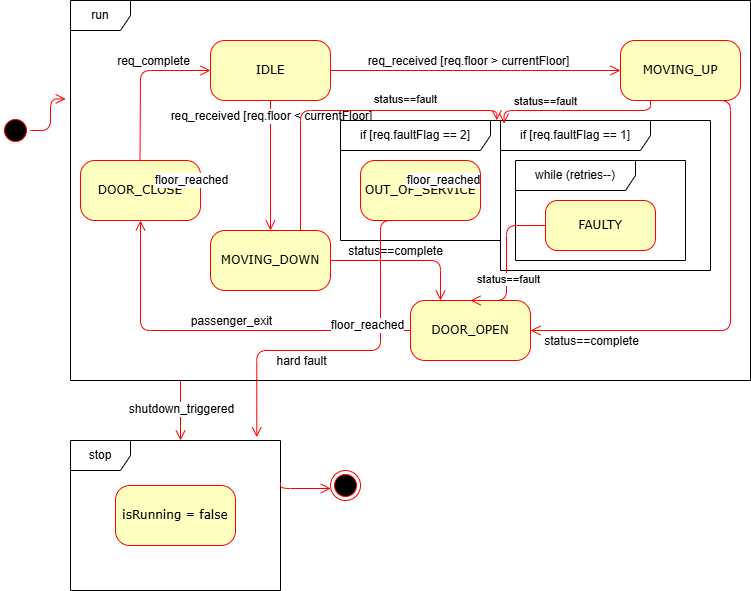

The diagram above was exported from draw.io. Its source (the exported page's mxGraphModel, read from the mxfile embedded in the PNG):
<mxGraphModel dx="1433" dy="589" grid="1" gridSize="10" guides="1" tooltips="1" connect="1" arrows="1" fold="1" page="1" pageScale="1" pageWidth="850" pageHeight="1100" math="0" shadow="0">
  <root>
    <mxCell id="0" />
    <mxCell id="1" parent="0" />
    <mxCell id="VvUtJm0Nq82afxCm90gI-1" value="" style="ellipse;html=1;shape=startState;fillColor=#000000;strokeColor=#ff0000;rounded=1;shadow=0;comic=0;labelBackgroundColor=none;fontFamily=Verdana;fontSize=12;fontColor=#000000;align=center;direction=south;" parent="1" vertex="1">
      <mxGeometry x="140" y="135" width="30" height="30" as="geometry" />
    </mxCell>
    <mxCell id="VvUtJm0Nq82afxCm90gI-2" value="isRunning = false" style="rounded=1;whiteSpace=wrap;html=1;arcSize=24;fillColor=#ffffc0;strokeColor=#ff0000;shadow=0;comic=0;labelBackgroundColor=none;fontFamily=Verdana;fontSize=12;fontColor=#000000;align=center;" parent="1" vertex="1">
      <mxGeometry x="255" y="505" width="120" height="60" as="geometry" />
    </mxCell>
    <mxCell id="VvUtJm0Nq82afxCm90gI-3" value="IDLE" style="rounded=1;whiteSpace=wrap;html=1;arcSize=24;fillColor=#ffffc0;strokeColor=#ff0000;shadow=0;comic=0;labelBackgroundColor=none;fontFamily=Verdana;fontSize=12;fontColor=#000000;align=center;" parent="1" vertex="1">
      <mxGeometry x="350" y="60" width="120" height="60" as="geometry" />
    </mxCell>
    <mxCell id="VvUtJm0Nq82afxCm90gI-4" value="MOVING_UP" style="rounded=1;whiteSpace=wrap;html=1;arcSize=24;fillColor=#ffffc0;strokeColor=#ff0000;shadow=0;comic=0;labelBackgroundColor=none;fontFamily=Verdana;fontSize=12;fontColor=#000000;align=center;" parent="1" vertex="1">
      <mxGeometry x="760" y="60" width="120" height="60" as="geometry" />
    </mxCell>
    <mxCell id="VvUtJm0Nq82afxCm90gI-5" value="DOOR_CLOSE" style="rounded=1;whiteSpace=wrap;html=1;arcSize=24;fillColor=#ffffc0;strokeColor=#ff0000;shadow=0;comic=0;labelBackgroundColor=none;fontFamily=Verdana;fontSize=12;fontColor=#000000;align=center;" parent="1" vertex="1">
      <mxGeometry x="220" y="180" width="120" height="60" as="geometry" />
    </mxCell>
    <mxCell id="VvUtJm0Nq82afxCm90gI-6" value="MOVING_DOWN" style="rounded=1;whiteSpace=wrap;html=1;arcSize=24;fillColor=#ffffc0;strokeColor=#ff0000;shadow=0;comic=0;labelBackgroundColor=none;fontFamily=Verdana;fontSize=12;fontColor=#000000;align=center;" parent="1" vertex="1">
      <mxGeometry x="350" y="250" width="120" height="60" as="geometry" />
    </mxCell>
    <mxCell id="VvUtJm0Nq82afxCm90gI-7" style="edgeStyle=orthogonalEdgeStyle;html=1;labelBackgroundColor=none;endArrow=open;endSize=8;strokeColor=#ff0000;fontFamily=Verdana;fontSize=12;align=left;entryX=-0.007;entryY=0.259;entryDx=0;entryDy=0;entryPerimeter=0;" parent="1" source="VvUtJm0Nq82afxCm90gI-1" target="VvUtJm0Nq82afxCm90gI-14" edge="1">
      <mxGeometry relative="1" as="geometry">
        <mxPoint x="200" y="165" as="targetPoint" />
      </mxGeometry>
    </mxCell>
    <mxCell id="VvUtJm0Nq82afxCm90gI-8" style="edgeStyle=orthogonalEdgeStyle;html=1;labelBackgroundColor=none;endArrow=open;endSize=8;strokeColor=#ff0000;fontFamily=Verdana;fontSize=12;align=left;entryX=0;entryY=0.5;exitX=1;exitY=0.5;exitDx=0;exitDy=0;entryDx=0;entryDy=0;" parent="1" target="VvUtJm0Nq82afxCm90gI-4" edge="1" source="VvUtJm0Nq82afxCm90gI-3">
      <mxGeometry relative="1" as="geometry">
        <Array as="points">
          <mxPoint x="660" y="90" />
        </Array>
        <mxPoint x="470" y="130" as="sourcePoint" />
        <mxPoint x="560" y="130" as="targetPoint" />
      </mxGeometry>
    </mxCell>
    <mxCell id="VvUtJm0Nq82afxCm90gI-9" value="req_received [req.floor &amp;gt; currentFloor]" style="edgeLabel;html=1;align=center;verticalAlign=middle;resizable=0;points=[];fontSize=12;" parent="VvUtJm0Nq82afxCm90gI-8" connectable="0" vertex="1">
      <mxGeometry x="-0.1644" y="2" relative="1" as="geometry">
        <mxPoint x="16" y="-8" as="offset" />
      </mxGeometry>
    </mxCell>
    <mxCell id="VvUtJm0Nq82afxCm90gI-12" style="edgeStyle=elbowEdgeStyle;html=1;exitX=0.5;exitY=0;entryX=0;entryY=0.5;labelBackgroundColor=none;endArrow=open;endSize=8;strokeColor=#ff0000;fontFamily=Verdana;fontSize=12;align=left;exitDx=0;exitDy=0;elbow=horizontal;entryDx=0;entryDy=0;" parent="1" target="VvUtJm0Nq82afxCm90gI-3" edge="1">
      <mxGeometry relative="1" as="geometry">
        <mxPoint x="279.5" y="180" as="sourcePoint" />
        <mxPoint x="279.5" y="50" as="targetPoint" />
        <Array as="points">
          <mxPoint x="280" y="160" />
        </Array>
      </mxGeometry>
    </mxCell>
    <mxCell id="VvUtJm0Nq82afxCm90gI-13" value="req_complete" style="edgeLabel;html=1;align=center;verticalAlign=middle;resizable=0;points=[];fontSize=12;" parent="VvUtJm0Nq82afxCm90gI-12" connectable="0" vertex="1">
      <mxGeometry x="0.5644" y="4" relative="1" as="geometry">
        <mxPoint x="-23" y="-6" as="offset" />
      </mxGeometry>
    </mxCell>
    <mxCell id="VvUtJm0Nq82afxCm90gI-14" value="run" style="shape=umlFrame;whiteSpace=wrap;html=1;pointerEvents=0;" parent="1" vertex="1">
      <mxGeometry x="210" y="20" width="680" height="380" as="geometry" />
    </mxCell>
    <mxCell id="VvUtJm0Nq82afxCm90gI-17" value="" style="ellipse;html=1;shape=endState;fillColor=#000000;strokeColor=#ff0000;" parent="1" vertex="1">
      <mxGeometry x="470" y="490" width="30" height="30" as="geometry" />
    </mxCell>
    <mxCell id="VvUtJm0Nq82afxCm90gI-18" value="stop" style="shape=umlFrame;whiteSpace=wrap;html=1;pointerEvents=0;" parent="1" vertex="1">
      <mxGeometry x="210" y="460" width="210" height="150" as="geometry" />
    </mxCell>
    <mxCell id="VvUtJm0Nq82afxCm90gI-19" style="edgeStyle=orthogonalEdgeStyle;html=1;labelBackgroundColor=none;endArrow=open;endSize=8;strokeColor=#ff0000;fontFamily=Verdana;fontSize=12;align=left;exitX=1;exitY=0.28;exitDx=0;exitDy=0;exitPerimeter=0;" parent="1" source="VvUtJm0Nq82afxCm90gI-18" target="VvUtJm0Nq82afxCm90gI-17" edge="1">
      <mxGeometry relative="1" as="geometry">
        <mxPoint x="180" y="160" as="sourcePoint" />
        <mxPoint x="217" y="173" as="targetPoint" />
        <Array as="points">
          <mxPoint x="420" y="508" />
        </Array>
      </mxGeometry>
    </mxCell>
    <mxCell id="VvUtJm0Nq82afxCm90gI-20" style="edgeStyle=orthogonalEdgeStyle;html=1;labelBackgroundColor=none;endArrow=open;endSize=8;strokeColor=#ff0000;fontFamily=Verdana;fontSize=12;align=left;exitX=0.5;exitY=1;" parent="1" edge="1">
      <mxGeometry relative="1" as="geometry">
        <mxPoint x="320" y="400" as="sourcePoint" />
        <Array as="points">
          <mxPoint x="320" y="460" />
          <mxPoint x="320" y="460" />
        </Array>
        <mxPoint x="320" y="460" as="targetPoint" />
      </mxGeometry>
    </mxCell>
    <mxCell id="VvUtJm0Nq82afxCm90gI-21" value="shutdown_triggered" style="edgeLabel;html=1;align=center;verticalAlign=middle;resizable=0;points=[];fontSize=12;" parent="VvUtJm0Nq82afxCm90gI-20" connectable="0" vertex="1">
      <mxGeometry x="-0.08" relative="1" as="geometry">
        <mxPoint as="offset" />
      </mxGeometry>
    </mxCell>
    <mxCell id="VvUtJm0Nq82afxCm90gI-22" style="edgeStyle=orthogonalEdgeStyle;html=1;labelBackgroundColor=none;endArrow=open;endSize=8;strokeColor=#ff0000;fontFamily=Verdana;fontSize=12;align=left;exitX=0.5;exitY=1;exitDx=0;exitDy=0;" parent="1" source="VvUtJm0Nq82afxCm90gI-3" target="VvUtJm0Nq82afxCm90gI-6" edge="1">
      <mxGeometry relative="1" as="geometry">
        <Array as="points" />
        <mxPoint x="390" y="210" as="sourcePoint" />
        <mxPoint x="410" y="250" as="targetPoint" />
      </mxGeometry>
    </mxCell>
    <mxCell id="VvUtJm0Nq82afxCm90gI-23" value="req_received [req.floor &amp;lt; currentFloor]" style="edgeLabel;html=1;align=center;verticalAlign=middle;resizable=0;points=[];fontSize=12;" parent="VvUtJm0Nq82afxCm90gI-22" connectable="0" vertex="1">
      <mxGeometry x="-0.1644" y="2" relative="1" as="geometry">
        <mxPoint x="-2" y="-39" as="offset" />
      </mxGeometry>
    </mxCell>
    <mxCell id="VvUtJm0Nq82afxCm90gI-24" value="DOOR_OPEN" style="rounded=1;whiteSpace=wrap;html=1;arcSize=24;fillColor=#ffffc0;strokeColor=#ff0000;shadow=0;comic=0;labelBackgroundColor=none;fontFamily=Verdana;fontSize=12;fontColor=#000000;align=center;" parent="1" vertex="1">
      <mxGeometry x="550" y="320" width="120" height="60" as="geometry" />
    </mxCell>
    <mxCell id="VvUtJm0Nq82afxCm90gI-25" style="edgeStyle=orthogonalEdgeStyle;html=1;labelBackgroundColor=none;endArrow=open;endSize=8;strokeColor=#ff0000;fontFamily=Verdana;fontSize=12;align=left;exitX=1;exitY=0.5;exitDx=0;exitDy=0;entryX=0.25;entryY=0;entryDx=0;entryDy=0;" parent="1" source="VvUtJm0Nq82afxCm90gI-6" target="VvUtJm0Nq82afxCm90gI-24" edge="1">
      <mxGeometry relative="1" as="geometry">
        <mxPoint x="330" y="410" as="sourcePoint" />
        <Array as="points">
          <mxPoint x="580" y="280" />
        </Array>
        <mxPoint x="330" y="470" as="targetPoint" />
      </mxGeometry>
    </mxCell>
    <mxCell id="VvUtJm0Nq82afxCm90gI-26" value="status==complete" style="edgeLabel;html=1;align=center;verticalAlign=middle;resizable=0;points=[];fontSize=12;" parent="VvUtJm0Nq82afxCm90gI-25" connectable="0" vertex="1">
      <mxGeometry x="-0.08" relative="1" as="geometry">
        <mxPoint x="-5" y="-10" as="offset" />
      </mxGeometry>
    </mxCell>
    <mxCell id="VvUtJm0Nq82afxCm90gI-27" style="edgeStyle=orthogonalEdgeStyle;html=1;labelBackgroundColor=none;endArrow=open;endSize=8;strokeColor=#ff0000;fontFamily=Verdana;fontSize=12;align=left;exitX=0.5;exitY=1;exitDx=0;exitDy=0;entryX=1;entryY=0.5;entryDx=0;entryDy=0;" parent="1" source="VvUtJm0Nq82afxCm90gI-4" target="VvUtJm0Nq82afxCm90gI-24" edge="1">
      <mxGeometry relative="1" as="geometry">
        <mxPoint x="510" y="290" as="sourcePoint" />
        <Array as="points">
          <mxPoint x="870" y="120" />
          <mxPoint x="870" y="350" />
        </Array>
        <mxPoint x="590" y="330" as="targetPoint" />
      </mxGeometry>
    </mxCell>
    <mxCell id="VvUtJm0Nq82afxCm90gI-28" value="status==complete" style="edgeLabel;html=1;align=center;verticalAlign=middle;resizable=0;points=[];fontSize=12;" parent="VvUtJm0Nq82afxCm90gI-27" connectable="0" vertex="1">
      <mxGeometry x="-0.08" relative="1" as="geometry">
        <mxPoint x="-140" y="69" as="offset" />
      </mxGeometry>
    </mxCell>
    <mxCell id="VvUtJm0Nq82afxCm90gI-29" style="edgeStyle=orthogonalEdgeStyle;html=1;labelBackgroundColor=none;endArrow=open;endSize=8;strokeColor=#ff0000;fontFamily=Verdana;fontSize=12;align=left;exitX=0;exitY=0.5;exitDx=0;exitDy=0;entryX=0.5;entryY=1;entryDx=0;entryDy=0;" parent="1" source="VvUtJm0Nq82afxCm90gI-24" target="VvUtJm0Nq82afxCm90gI-5" edge="1">
      <mxGeometry relative="1" as="geometry">
        <mxPoint x="520" y="300" as="sourcePoint" />
        <Array as="points">
          <mxPoint x="280" y="350" />
        </Array>
        <mxPoint x="600" y="340" as="targetPoint" />
      </mxGeometry>
    </mxCell>
    <mxCell id="VvUtJm0Nq82afxCm90gI-30" value="passenger_exit" style="edgeLabel;html=1;align=center;verticalAlign=middle;resizable=0;points=[];fontSize=12;" parent="VvUtJm0Nq82afxCm90gI-29" connectable="0" vertex="1">
      <mxGeometry x="-0.08" relative="1" as="geometry">
        <mxPoint x="-5" y="-10" as="offset" />
      </mxGeometry>
    </mxCell>
    <mxCell id="6vlRkU17zVjlUihJhV2--1" value="if [req.faultFlag == 2]" style="shape=umlFrame;whiteSpace=wrap;html=1;pointerEvents=0;width=150;height=30;" vertex="1" parent="1">
      <mxGeometry x="480" y="140" width="160" height="120" as="geometry" />
    </mxCell>
    <mxCell id="6vlRkU17zVjlUihJhV2--2" value="FAULTY" style="rounded=1;whiteSpace=wrap;html=1;arcSize=24;fillColor=#ffffc0;strokeColor=#ff0000;shadow=0;comic=0;labelBackgroundColor=none;fontFamily=Verdana;fontSize=12;fontColor=#000000;align=center;" vertex="1" parent="1">
      <mxGeometry x="685" y="220" width="110" height="50" as="geometry" />
    </mxCell>
    <mxCell id="6vlRkU17zVjlUihJhV2--3" value="OUT_OF_SERVICE" style="rounded=1;whiteSpace=wrap;html=1;arcSize=24;fillColor=#ffffc0;strokeColor=#ff0000;shadow=0;comic=0;labelBackgroundColor=none;fontFamily=Verdana;fontSize=12;fontColor=#000000;align=center;" vertex="1" parent="1">
      <mxGeometry x="500" y="180" width="120" height="60" as="geometry" />
    </mxCell>
    <mxCell id="6vlRkU17zVjlUihJhV2--4" value="while (retries--)" style="shape=umlFrame;whiteSpace=wrap;html=1;pointerEvents=0;width=120;height=30;" vertex="1" parent="1">
      <mxGeometry x="655" y="180" width="170" height="100" as="geometry" />
    </mxCell>
    <mxCell id="6vlRkU17zVjlUihJhV2--5" style="edgeStyle=orthogonalEdgeStyle;html=1;labelBackgroundColor=none;endArrow=open;endSize=8;strokeColor=#ff0000;fontFamily=Verdana;fontSize=12;align=left;exitX=0.5;exitY=1;exitDx=0;exitDy=0;entryX=0.887;entryY=-0.022;entryDx=0;entryDy=0;entryPerimeter=0;" edge="1" parent="1" source="6vlRkU17zVjlUihJhV2--3" target="VvUtJm0Nq82afxCm90gI-18">
      <mxGeometry relative="1" as="geometry">
        <Array as="points">
          <mxPoint x="520" y="240" />
          <mxPoint x="520" y="370" />
          <mxPoint x="396" y="370" />
        </Array>
        <mxPoint x="420" y="130" as="sourcePoint" />
        <mxPoint x="420" y="260" as="targetPoint" />
      </mxGeometry>
    </mxCell>
    <mxCell id="6vlRkU17zVjlUihJhV2--6" value="hard fault" style="edgeLabel;html=1;align=center;verticalAlign=middle;resizable=0;points=[];fontSize=12;" connectable="0" vertex="1" parent="6vlRkU17zVjlUihJhV2--5">
      <mxGeometry x="-0.1644" y="2" relative="1" as="geometry">
        <mxPoint x="-82" y="21" as="offset" />
      </mxGeometry>
    </mxCell>
    <mxCell id="6vlRkU17zVjlUihJhV2--8" value="if [req.faultFlag == 1]" style="shape=umlFrame;whiteSpace=wrap;html=1;pointerEvents=0;width=150;height=30;" vertex="1" parent="1">
      <mxGeometry x="640" y="140" width="210" height="150" as="geometry" />
    </mxCell>
    <mxCell id="6vlRkU17zVjlUihJhV2--11" style="edgeStyle=orthogonalEdgeStyle;html=1;labelBackgroundColor=none;endArrow=open;endSize=8;strokeColor=#ff0000;fontFamily=Verdana;fontSize=12;align=left;exitX=0.25;exitY=1;exitDx=0;exitDy=0;entryX=0.017;entryY=0.021;entryDx=0;entryDy=0;entryPerimeter=0;" edge="1" parent="1" source="VvUtJm0Nq82afxCm90gI-4" target="6vlRkU17zVjlUihJhV2--8">
      <mxGeometry relative="1" as="geometry">
        <mxPoint x="830" y="130" as="sourcePoint" />
        <Array as="points">
          <mxPoint x="790" y="130" />
          <mxPoint x="644" y="130" />
        </Array>
        <mxPoint x="680" y="360" as="targetPoint" />
      </mxGeometry>
    </mxCell>
    <mxCell id="6vlRkU17zVjlUihJhV2--12" value="floor_reached" style="edgeLabel;html=1;align=center;verticalAlign=middle;resizable=0;points=[];fontSize=12;" connectable="0" vertex="1" parent="6vlRkU17zVjlUihJhV2--11">
      <mxGeometry x="-0.08" relative="1" as="geometry">
        <mxPoint x="-140" y="69" as="offset" />
      </mxGeometry>
    </mxCell>
    <mxCell id="6vlRkU17zVjlUihJhV2--13" value="status==fault" style="edgeLabel;html=1;align=center;verticalAlign=middle;resizable=0;points=[];" vertex="1" connectable="0" parent="6vlRkU17zVjlUihJhV2--11">
      <mxGeometry x="0.3719" y="1" relative="1" as="geometry">
        <mxPoint y="-11" as="offset" />
      </mxGeometry>
    </mxCell>
    <mxCell id="6vlRkU17zVjlUihJhV2--14" style="edgeStyle=orthogonalEdgeStyle;html=1;labelBackgroundColor=none;endArrow=open;endSize=8;strokeColor=#ff0000;fontFamily=Verdana;fontSize=12;align=left;exitX=0.75;exitY=0;exitDx=0;exitDy=0;entryX=0.977;entryY=-0.001;entryDx=0;entryDy=0;entryPerimeter=0;" edge="1" parent="1" source="VvUtJm0Nq82afxCm90gI-6" target="6vlRkU17zVjlUihJhV2--1">
      <mxGeometry relative="1" as="geometry">
        <mxPoint x="800" y="130" as="sourcePoint" />
        <Array as="points">
          <mxPoint x="440" y="130" />
          <mxPoint x="636" y="130" />
        </Array>
        <mxPoint x="654" y="153" as="targetPoint" />
      </mxGeometry>
    </mxCell>
    <mxCell id="6vlRkU17zVjlUihJhV2--15" value="floor_reached" style="edgeLabel;html=1;align=center;verticalAlign=middle;resizable=0;points=[];fontSize=12;" connectable="0" vertex="1" parent="6vlRkU17zVjlUihJhV2--14">
      <mxGeometry x="-0.08" relative="1" as="geometry">
        <mxPoint x="-140" y="69" as="offset" />
      </mxGeometry>
    </mxCell>
    <mxCell id="6vlRkU17zVjlUihJhV2--16" value="status==fault" style="edgeLabel;html=1;align=center;verticalAlign=middle;resizable=0;points=[];" vertex="1" connectable="0" parent="6vlRkU17zVjlUihJhV2--14">
      <mxGeometry x="0.3719" y="1" relative="1" as="geometry">
        <mxPoint y="-11" as="offset" />
      </mxGeometry>
    </mxCell>
    <mxCell id="6vlRkU17zVjlUihJhV2--17" style="edgeStyle=orthogonalEdgeStyle;html=1;labelBackgroundColor=none;endArrow=open;endSize=8;strokeColor=#ff0000;fontFamily=Verdana;fontSize=12;align=left;exitX=0;exitY=0.5;exitDx=0;exitDy=0;entryX=0.5;entryY=0;entryDx=0;entryDy=0;" edge="1" parent="1" source="6vlRkU17zVjlUihJhV2--2" target="VvUtJm0Nq82afxCm90gI-24">
      <mxGeometry relative="1" as="geometry">
        <mxPoint x="450" y="260" as="sourcePoint" />
        <Array as="points">
          <mxPoint x="646" y="245" />
          <mxPoint x="646" y="320" />
        </Array>
        <mxPoint x="646" y="150" as="targetPoint" />
      </mxGeometry>
    </mxCell>
    <mxCell id="6vlRkU17zVjlUihJhV2--18" value="floor_reached" style="edgeLabel;html=1;align=center;verticalAlign=middle;resizable=0;points=[];fontSize=12;" connectable="0" vertex="1" parent="6vlRkU17zVjlUihJhV2--17">
      <mxGeometry x="-0.08" relative="1" as="geometry">
        <mxPoint x="-140" y="69" as="offset" />
      </mxGeometry>
    </mxCell>
    <mxCell id="6vlRkU17zVjlUihJhV2--19" value="status==fault" style="edgeLabel;html=1;align=center;verticalAlign=middle;resizable=0;points=[];" vertex="1" connectable="0" parent="6vlRkU17zVjlUihJhV2--17">
      <mxGeometry x="0.3719" y="1" relative="1" as="geometry">
        <mxPoint y="-11" as="offset" />
      </mxGeometry>
    </mxCell>
  </root>
</mxGraphModel>